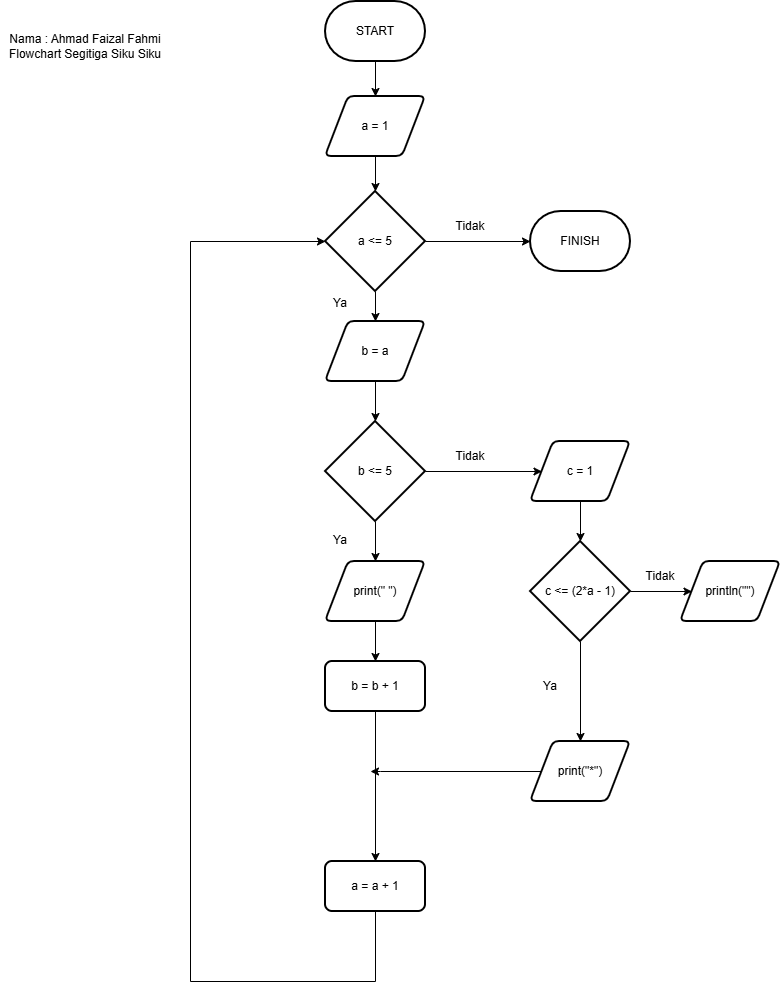

The diagram above was exported from draw.io. Its source (the exported page's mxGraphModel, read from the mxfile embedded in the PNG):
<mxGraphModel dx="872" dy="473" grid="1" gridSize="10" guides="1" tooltips="1" connect="1" arrows="1" fold="1" page="1" pageScale="1" pageWidth="850" pageHeight="1100" math="0" shadow="0">
  <root>
    <mxCell id="0" />
    <mxCell id="1" parent="0" />
    <mxCell id="2OdYRl-OJsfNRGkhK--Z-14" value="" style="edgeStyle=orthogonalEdgeStyle;rounded=0;orthogonalLoop=1;jettySize=auto;html=1;" edge="1" parent="1" source="2OdYRl-OJsfNRGkhK--Z-1" target="2OdYRl-OJsfNRGkhK--Z-8">
      <mxGeometry relative="1" as="geometry" />
    </mxCell>
    <mxCell id="2OdYRl-OJsfNRGkhK--Z-1" value="START" style="strokeWidth=2;html=1;shape=mxgraph.flowchart.terminator;whiteSpace=wrap;" vertex="1" parent="1">
      <mxGeometry x="375" y="40" width="100" height="60" as="geometry" />
    </mxCell>
    <mxCell id="2OdYRl-OJsfNRGkhK--Z-13" value="" style="edgeStyle=orthogonalEdgeStyle;rounded=0;orthogonalLoop=1;jettySize=auto;html=1;" edge="1" parent="1" source="2OdYRl-OJsfNRGkhK--Z-3" target="2OdYRl-OJsfNRGkhK--Z-12">
      <mxGeometry relative="1" as="geometry" />
    </mxCell>
    <mxCell id="2OdYRl-OJsfNRGkhK--Z-16" value="" style="edgeStyle=orthogonalEdgeStyle;rounded=0;orthogonalLoop=1;jettySize=auto;html=1;" edge="1" parent="1" source="2OdYRl-OJsfNRGkhK--Z-3" target="2OdYRl-OJsfNRGkhK--Z-10">
      <mxGeometry relative="1" as="geometry" />
    </mxCell>
    <mxCell id="2OdYRl-OJsfNRGkhK--Z-3" value="a &amp;lt;= 5" style="strokeWidth=2;html=1;shape=mxgraph.flowchart.decision;whiteSpace=wrap;" vertex="1" parent="1">
      <mxGeometry x="375" y="230" width="100" height="100" as="geometry" />
    </mxCell>
    <mxCell id="2OdYRl-OJsfNRGkhK--Z-18" value="" style="edgeStyle=orthogonalEdgeStyle;rounded=0;orthogonalLoop=1;jettySize=auto;html=1;" edge="1" parent="1" source="2OdYRl-OJsfNRGkhK--Z-4" target="2OdYRl-OJsfNRGkhK--Z-11">
      <mxGeometry relative="1" as="geometry" />
    </mxCell>
    <mxCell id="2OdYRl-OJsfNRGkhK--Z-22" value="" style="edgeStyle=orthogonalEdgeStyle;rounded=0;orthogonalLoop=1;jettySize=auto;html=1;" edge="1" parent="1" source="2OdYRl-OJsfNRGkhK--Z-4" target="2OdYRl-OJsfNRGkhK--Z-20">
      <mxGeometry relative="1" as="geometry" />
    </mxCell>
    <mxCell id="2OdYRl-OJsfNRGkhK--Z-4" value="b &amp;lt;= 5" style="strokeWidth=2;html=1;shape=mxgraph.flowchart.decision;whiteSpace=wrap;" vertex="1" parent="1">
      <mxGeometry x="375" y="460" width="100" height="100" as="geometry" />
    </mxCell>
    <mxCell id="2OdYRl-OJsfNRGkhK--Z-29" style="edgeStyle=orthogonalEdgeStyle;rounded=0;orthogonalLoop=1;jettySize=auto;html=1;exitX=0.5;exitY=1;exitDx=0;exitDy=0;entryX=0.5;entryY=0;entryDx=0;entryDy=0;" edge="1" parent="1" source="2OdYRl-OJsfNRGkhK--Z-5" target="2OdYRl-OJsfNRGkhK--Z-28">
      <mxGeometry relative="1" as="geometry" />
    </mxCell>
    <mxCell id="2OdYRl-OJsfNRGkhK--Z-5" value="b = b + 1" style="rounded=1;whiteSpace=wrap;html=1;absoluteArcSize=1;arcSize=14;strokeWidth=2;" vertex="1" parent="1">
      <mxGeometry x="375" y="700" width="100" height="50" as="geometry" />
    </mxCell>
    <mxCell id="2OdYRl-OJsfNRGkhK--Z-24" value="" style="edgeStyle=orthogonalEdgeStyle;rounded=0;orthogonalLoop=1;jettySize=auto;html=1;" edge="1" parent="1" source="2OdYRl-OJsfNRGkhK--Z-7" target="2OdYRl-OJsfNRGkhK--Z-21">
      <mxGeometry relative="1" as="geometry" />
    </mxCell>
    <mxCell id="2OdYRl-OJsfNRGkhK--Z-27" value="" style="edgeStyle=orthogonalEdgeStyle;rounded=0;orthogonalLoop=1;jettySize=auto;html=1;" edge="1" parent="1" source="2OdYRl-OJsfNRGkhK--Z-7" target="2OdYRl-OJsfNRGkhK--Z-26">
      <mxGeometry relative="1" as="geometry" />
    </mxCell>
    <mxCell id="2OdYRl-OJsfNRGkhK--Z-7" value="c &amp;lt;= (2*a - 1)" style="strokeWidth=2;html=1;shape=mxgraph.flowchart.decision;whiteSpace=wrap;" vertex="1" parent="1">
      <mxGeometry x="580" y="580" width="100" height="100" as="geometry" />
    </mxCell>
    <mxCell id="2OdYRl-OJsfNRGkhK--Z-15" value="" style="edgeStyle=orthogonalEdgeStyle;rounded=0;orthogonalLoop=1;jettySize=auto;html=1;" edge="1" parent="1" source="2OdYRl-OJsfNRGkhK--Z-8" target="2OdYRl-OJsfNRGkhK--Z-3">
      <mxGeometry relative="1" as="geometry" />
    </mxCell>
    <mxCell id="2OdYRl-OJsfNRGkhK--Z-8" value="a = 1" style="shape=parallelogram;html=1;strokeWidth=2;perimeter=parallelogramPerimeter;whiteSpace=wrap;rounded=1;arcSize=12;size=0.23;" vertex="1" parent="1">
      <mxGeometry x="375" y="135" width="100" height="60" as="geometry" />
    </mxCell>
    <mxCell id="2OdYRl-OJsfNRGkhK--Z-17" value="" style="edgeStyle=orthogonalEdgeStyle;rounded=0;orthogonalLoop=1;jettySize=auto;html=1;" edge="1" parent="1" source="2OdYRl-OJsfNRGkhK--Z-10" target="2OdYRl-OJsfNRGkhK--Z-4">
      <mxGeometry relative="1" as="geometry" />
    </mxCell>
    <mxCell id="2OdYRl-OJsfNRGkhK--Z-10" value="b = a" style="shape=parallelogram;html=1;strokeWidth=2;perimeter=parallelogramPerimeter;whiteSpace=wrap;rounded=1;arcSize=12;size=0.23;" vertex="1" parent="1">
      <mxGeometry x="375" y="360" width="100" height="60" as="geometry" />
    </mxCell>
    <mxCell id="2OdYRl-OJsfNRGkhK--Z-25" value="" style="edgeStyle=orthogonalEdgeStyle;rounded=0;orthogonalLoop=1;jettySize=auto;html=1;" edge="1" parent="1" source="2OdYRl-OJsfNRGkhK--Z-11" target="2OdYRl-OJsfNRGkhK--Z-5">
      <mxGeometry relative="1" as="geometry" />
    </mxCell>
    <mxCell id="2OdYRl-OJsfNRGkhK--Z-11" value="print(&quot; &quot;)" style="shape=parallelogram;html=1;strokeWidth=2;perimeter=parallelogramPerimeter;whiteSpace=wrap;rounded=1;arcSize=12;size=0.23;" vertex="1" parent="1">
      <mxGeometry x="375" y="600" width="100" height="60" as="geometry" />
    </mxCell>
    <mxCell id="2OdYRl-OJsfNRGkhK--Z-12" value="FINISH" style="strokeWidth=2;html=1;shape=mxgraph.flowchart.terminator;whiteSpace=wrap;" vertex="1" parent="1">
      <mxGeometry x="580" y="250" width="100" height="60" as="geometry" />
    </mxCell>
    <mxCell id="2OdYRl-OJsfNRGkhK--Z-23" value="" style="edgeStyle=orthogonalEdgeStyle;rounded=0;orthogonalLoop=1;jettySize=auto;html=1;" edge="1" parent="1" source="2OdYRl-OJsfNRGkhK--Z-20" target="2OdYRl-OJsfNRGkhK--Z-7">
      <mxGeometry relative="1" as="geometry" />
    </mxCell>
    <mxCell id="2OdYRl-OJsfNRGkhK--Z-20" value="c = 1" style="shape=parallelogram;html=1;strokeWidth=2;perimeter=parallelogramPerimeter;whiteSpace=wrap;rounded=1;arcSize=12;size=0.23;" vertex="1" parent="1">
      <mxGeometry x="580" y="480" width="100" height="60" as="geometry" />
    </mxCell>
    <mxCell id="2OdYRl-OJsfNRGkhK--Z-21" value="println(&quot;&quot;)" style="shape=parallelogram;html=1;strokeWidth=2;perimeter=parallelogramPerimeter;whiteSpace=wrap;rounded=1;arcSize=12;size=0.23;" vertex="1" parent="1">
      <mxGeometry x="730" y="600" width="100" height="60" as="geometry" />
    </mxCell>
    <mxCell id="2OdYRl-OJsfNRGkhK--Z-30" style="edgeStyle=orthogonalEdgeStyle;rounded=0;orthogonalLoop=1;jettySize=auto;html=1;exitX=0;exitY=0.5;exitDx=0;exitDy=0;" edge="1" parent="1" source="2OdYRl-OJsfNRGkhK--Z-26">
      <mxGeometry relative="1" as="geometry">
        <mxPoint x="420" y="810" as="targetPoint" />
        <Array as="points">
          <mxPoint x="430" y="810" />
        </Array>
      </mxGeometry>
    </mxCell>
    <mxCell id="2OdYRl-OJsfNRGkhK--Z-26" value="print(&quot;*&quot;)" style="shape=parallelogram;html=1;strokeWidth=2;perimeter=parallelogramPerimeter;whiteSpace=wrap;rounded=1;arcSize=12;size=0.23;" vertex="1" parent="1">
      <mxGeometry x="580" y="780" width="100" height="60" as="geometry" />
    </mxCell>
    <mxCell id="2OdYRl-OJsfNRGkhK--Z-31" style="edgeStyle=orthogonalEdgeStyle;rounded=0;orthogonalLoop=1;jettySize=auto;html=1;exitX=0.5;exitY=1;exitDx=0;exitDy=0;entryX=0;entryY=0.5;entryDx=0;entryDy=0;entryPerimeter=0;" edge="1" parent="1" source="2OdYRl-OJsfNRGkhK--Z-28" target="2OdYRl-OJsfNRGkhK--Z-3">
      <mxGeometry relative="1" as="geometry">
        <mxPoint x="370" y="280" as="targetPoint" />
        <Array as="points">
          <mxPoint x="425" y="1020" />
          <mxPoint x="240" y="1020" />
          <mxPoint x="240" y="280" />
        </Array>
      </mxGeometry>
    </mxCell>
    <mxCell id="2OdYRl-OJsfNRGkhK--Z-28" value="a = a + 1" style="rounded=1;whiteSpace=wrap;html=1;absoluteArcSize=1;arcSize=14;strokeWidth=2;" vertex="1" parent="1">
      <mxGeometry x="375" y="900" width="100" height="50" as="geometry" />
    </mxCell>
    <mxCell id="2OdYRl-OJsfNRGkhK--Z-32" value="Nama : Ahmad Faizal Fahmi&lt;div&gt;Flowchart Segitiga Siku Siku&lt;/div&gt;" style="text;html=1;whiteSpace=wrap;strokeColor=none;fillColor=none;align=center;verticalAlign=middle;rounded=0;" vertex="1" parent="1">
      <mxGeometry x="50" y="70" width="170" height="30" as="geometry" />
    </mxCell>
    <mxCell id="2OdYRl-OJsfNRGkhK--Z-33" value="Tidak" style="text;html=1;whiteSpace=wrap;strokeColor=none;fillColor=none;align=center;verticalAlign=middle;rounded=0;" vertex="1" parent="1">
      <mxGeometry x="490" y="250" width="60" height="30" as="geometry" />
    </mxCell>
    <mxCell id="2OdYRl-OJsfNRGkhK--Z-34" value="Ya" style="text;html=1;whiteSpace=wrap;strokeColor=none;fillColor=none;align=center;verticalAlign=middle;rounded=0;" vertex="1" parent="1">
      <mxGeometry x="360" y="327" width="60" height="30" as="geometry" />
    </mxCell>
    <mxCell id="2OdYRl-OJsfNRGkhK--Z-35" value="Ya" style="text;html=1;whiteSpace=wrap;strokeColor=none;fillColor=none;align=center;verticalAlign=middle;rounded=0;" vertex="1" parent="1">
      <mxGeometry x="360" y="564" width="60" height="30" as="geometry" />
    </mxCell>
    <mxCell id="2OdYRl-OJsfNRGkhK--Z-36" value="Tidak" style="text;html=1;whiteSpace=wrap;strokeColor=none;fillColor=none;align=center;verticalAlign=middle;rounded=0;" vertex="1" parent="1">
      <mxGeometry x="490" y="480" width="60" height="30" as="geometry" />
    </mxCell>
    <mxCell id="2OdYRl-OJsfNRGkhK--Z-37" value="Tidak" style="text;html=1;whiteSpace=wrap;strokeColor=none;fillColor=none;align=center;verticalAlign=middle;rounded=0;" vertex="1" parent="1">
      <mxGeometry x="680" y="600" width="60" height="30" as="geometry" />
    </mxCell>
    <mxCell id="2OdYRl-OJsfNRGkhK--Z-38" value="Ya" style="text;html=1;whiteSpace=wrap;strokeColor=none;fillColor=none;align=center;verticalAlign=middle;rounded=0;" vertex="1" parent="1">
      <mxGeometry x="570" y="710" width="60" height="30" as="geometry" />
    </mxCell>
  </root>
</mxGraphModel>